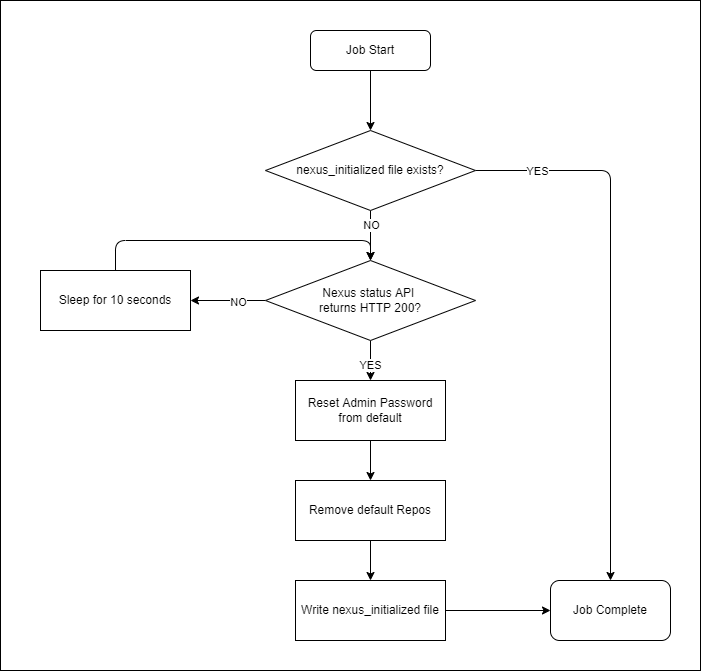

The diagram above was exported from draw.io. Its source (the exported page's mxGraphModel, read from the mxfile embedded in the PNG):
<mxGraphModel dx="2765" dy="749" grid="1" gridSize="10" guides="1" tooltips="1" connect="1" arrows="1" fold="1" page="1" pageScale="1" pageWidth="1169" pageHeight="827" math="0" shadow="0">
  <root>
    <mxCell id="0" />
    <mxCell id="1" parent="0" />
    <mxCell id="29" value="" style="rounded=0;whiteSpace=wrap;html=1;" vertex="1" parent="1">
      <mxGeometry x="210" y="20" width="700" height="670" as="geometry" />
    </mxCell>
    <mxCell id="12" style="edgeStyle=none;html=1;exitX=0.5;exitY=1;exitDx=0;exitDy=0;entryX=0.5;entryY=0;entryDx=0;entryDy=0;" parent="1" source="2" target="3" edge="1">
      <mxGeometry relative="1" as="geometry" />
    </mxCell>
    <mxCell id="2" value="Job Start" style="rounded=1;whiteSpace=wrap;html=1;" parent="1" vertex="1">
      <mxGeometry x="520" y="50" width="120" height="40" as="geometry" />
    </mxCell>
    <mxCell id="13" style="edgeStyle=none;html=1;exitX=0.5;exitY=1;exitDx=0;exitDy=0;entryX=0.5;entryY=0;entryDx=0;entryDy=0;" parent="1" source="3" target="7" edge="1">
      <mxGeometry relative="1" as="geometry" />
    </mxCell>
    <mxCell id="25" value="NO" style="edgeLabel;html=1;align=center;verticalAlign=middle;resizable=0;points=[];" parent="13" vertex="1" connectable="0">
      <mxGeometry x="-0.44" relative="1" as="geometry">
        <mxPoint as="offset" />
      </mxGeometry>
    </mxCell>
    <mxCell id="18" style="edgeStyle=orthogonalEdgeStyle;html=1;exitX=1;exitY=0.5;exitDx=0;exitDy=0;entryX=0.5;entryY=0;entryDx=0;entryDy=0;" parent="1" source="3" target="4" edge="1">
      <mxGeometry relative="1" as="geometry" />
    </mxCell>
    <mxCell id="26" value="YES" style="edgeLabel;html=1;align=center;verticalAlign=middle;resizable=0;points=[];" parent="18" vertex="1" connectable="0">
      <mxGeometry x="-0.7769" relative="1" as="geometry">
        <mxPoint as="offset" />
      </mxGeometry>
    </mxCell>
    <mxCell id="3" value="nexus_initialized file exists?" style="rhombus;whiteSpace=wrap;html=1;" parent="1" vertex="1">
      <mxGeometry x="475" y="150" width="210" height="80" as="geometry" />
    </mxCell>
    <mxCell id="4" value="Job Complete" style="rounded=1;whiteSpace=wrap;html=1;" parent="1" vertex="1">
      <mxGeometry x="760" y="600" width="120" height="60" as="geometry" />
    </mxCell>
    <mxCell id="14" style="edgeStyle=none;html=1;exitX=0.5;exitY=1;exitDx=0;exitDy=0;entryX=0.5;entryY=0;entryDx=0;entryDy=0;" parent="1" source="7" target="9" edge="1">
      <mxGeometry relative="1" as="geometry" />
    </mxCell>
    <mxCell id="28" value="YES" style="edgeLabel;html=1;align=center;verticalAlign=middle;resizable=0;points=[];" parent="14" vertex="1" connectable="0">
      <mxGeometry x="0.2" y="-1" relative="1" as="geometry">
        <mxPoint as="offset" />
      </mxGeometry>
    </mxCell>
    <mxCell id="20" style="edgeStyle=orthogonalEdgeStyle;html=1;exitX=0;exitY=0.5;exitDx=0;exitDy=0;" parent="1" source="7" target="8" edge="1">
      <mxGeometry relative="1" as="geometry" />
    </mxCell>
    <mxCell id="27" value="NO" style="edgeLabel;html=1;align=center;verticalAlign=middle;resizable=0;points=[];" parent="20" vertex="1" connectable="0">
      <mxGeometry x="-0.2587" y="1" relative="1" as="geometry">
        <mxPoint as="offset" />
      </mxGeometry>
    </mxCell>
    <mxCell id="7" value="Nexus status API &lt;br&gt;returns HTTP 200?" style="rhombus;whiteSpace=wrap;html=1;" parent="1" vertex="1">
      <mxGeometry x="475" y="280" width="210" height="80" as="geometry" />
    </mxCell>
    <mxCell id="19" style="edgeStyle=orthogonalEdgeStyle;html=1;exitX=0.5;exitY=0;exitDx=0;exitDy=0;entryX=0.5;entryY=0;entryDx=0;entryDy=0;" parent="1" source="8" target="7" edge="1">
      <mxGeometry relative="1" as="geometry">
        <Array as="points">
          <mxPoint x="325" y="260" />
          <mxPoint x="580" y="260" />
        </Array>
      </mxGeometry>
    </mxCell>
    <mxCell id="8" value="Sleep for 10 seconds" style="rounded=0;whiteSpace=wrap;html=1;" parent="1" vertex="1">
      <mxGeometry x="250" y="290" width="150" height="60" as="geometry" />
    </mxCell>
    <mxCell id="15" style="edgeStyle=none;html=1;exitX=0.5;exitY=1;exitDx=0;exitDy=0;entryX=0.5;entryY=0;entryDx=0;entryDy=0;" parent="1" source="9" target="10" edge="1">
      <mxGeometry relative="1" as="geometry" />
    </mxCell>
    <mxCell id="9" value="Reset Admin Password from default" style="rounded=0;whiteSpace=wrap;html=1;" parent="1" vertex="1">
      <mxGeometry x="505" y="400" width="150" height="60" as="geometry" />
    </mxCell>
    <mxCell id="16" style="edgeStyle=none;html=1;exitX=0.5;exitY=1;exitDx=0;exitDy=0;entryX=0.5;entryY=0;entryDx=0;entryDy=0;" parent="1" source="10" target="11" edge="1">
      <mxGeometry relative="1" as="geometry" />
    </mxCell>
    <mxCell id="10" value="Remove default Repos" style="rounded=0;whiteSpace=wrap;html=1;" parent="1" vertex="1">
      <mxGeometry x="505" y="500" width="150" height="60" as="geometry" />
    </mxCell>
    <mxCell id="17" style="edgeStyle=none;html=1;exitX=1;exitY=0.5;exitDx=0;exitDy=0;entryX=0;entryY=0.5;entryDx=0;entryDy=0;" parent="1" source="11" target="4" edge="1">
      <mxGeometry relative="1" as="geometry" />
    </mxCell>
    <mxCell id="11" value="Write nexus_initialized file" style="rounded=0;whiteSpace=wrap;html=1;" parent="1" vertex="1">
      <mxGeometry x="505" y="600" width="150" height="60" as="geometry" />
    </mxCell>
  </root>
</mxGraphModel>